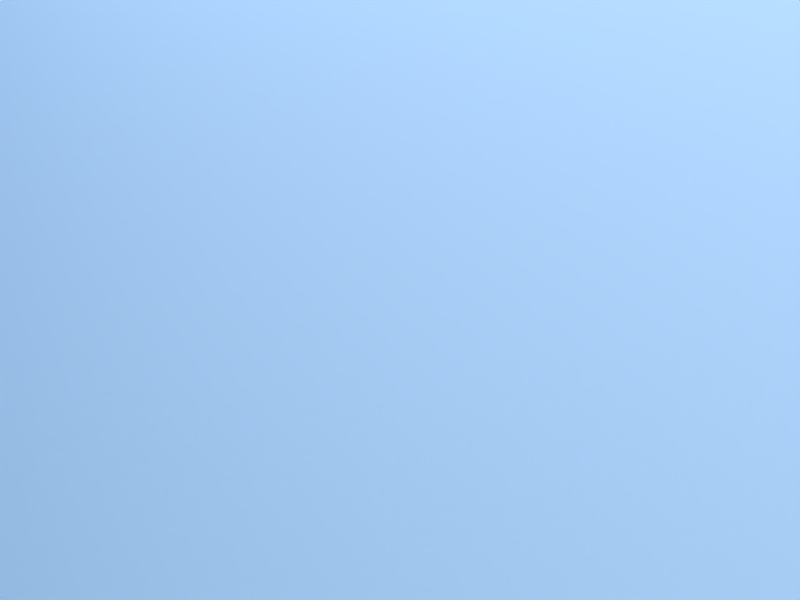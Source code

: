 # Source: BigHut.blend  (saved by Blender 2.49.2; exported with 4.5.12 LTS)
import bpy
from mathutils import Matrix  # noqa: F401  (used for matrix-valued properties, if any)

bpy.ops.wm.read_factory_settings(use_empty=True)
scene = bpy.context.scene
scene.name = 'Scene'

# ---- collections
col_collection_1 = bpy.data.collections.new('Collection 1'); scene.collection.children.link(col_collection_1)

# ---- materials (node trees are filled in below, after node groups)
mat_0_001 = bpy.data.materials.new('0.001')
mat_0_001.alpha_threshold = 0.0
mat_0_001.diffuse_color = (1.0, 1.0, 1.0, 1.0)
mat_0_001.roughness = 0.5
mat_0_001.line_color = (0.0, 0.0, 0.0, 1.0)

# ---- material node trees

# ---- world
world_world = bpy.data.worlds.new('World'); scene.world = world_world
world_world.color = (0.05656, 0.2208, 0.4)
world_world.use_sun_shadow = False
world_world.sun_shadow_jitter_overblur = 0.0
world_world.cycles.sampling_method = 'MANUAL'
world_world.cycles.sample_map_resolution = 256

# ---- cameras
cam_camera = bpy.data.cameras.new('Camera')
cam_camera.passepartout_alpha = 0.2
cam_camera.clip_end = 100.0
cam_camera.lens = 35.0
cam_camera.ortho_scale = 7.314
cam_camera.show_passepartout = False
cam_camera.show_safe_areas = True
cam_camera.dof.focus_distance = 0.0
cam_camera.dof.aperture_fstop = 128.0

# ---- lights
light_spot = bpy.data.lights.new('Spot', 'SUN')
light_spot.transmission_factor = 0.0
light_spot.cutoff_distance = 30.0
light_spot.angle = 1.571
light_spot.energy = 3.445
light_spot.shadow_buffer_clip_start = 1.001
light_spot.shadow_soft_size = 1.0
light_spot.shadow_cascade_max_distance = 1000.0
light_spot.cycles.use_multiple_importance_sampling = False

# ---- meshes
me_choza03 = bpy.data.meshes.new('"choza03"')
me_choza03.from_pydata([(12.4, 12.53, 9.094), (12.4, -12.01, 9.094), (-12.41, -12.01, 9.094), (-12.41, 12.53, 9.094), (16.84, 16.86, 9.831), (16.84, -16.81, 9.831), (-16.83, -16.81, 9.831), (-16.83, 16.86, 9.831), (-0.1267, 0.02754, 20.51), (9.266, -12.01, 9.094), (12.4, 9.462, 9.094), (9.266, 12.53, 9.094), (-12.41, 9.462, 9.094), (9.266, 9.462, 9.094), (-10.21, -12.01, 9.094), (-10.21, 12.53, 9.094), (-10.21, 9.462, 9.094), (12.4, -9.002, 9.094), (-12.41, -9.002, 9.094), (9.266, -9.002, 9.094), (-10.21, -9.002, 9.094), (-12.41, -9.002, 9.094), (-10.21, -9.002, 9.094), (12.4, -9.002, 9.094), (9.266, -9.002, 9.094), (-10.21, -12.01, 9.094), (9.266, -12.01, 9.094), (-12.41, -12.01, 9.094), (12.4, -12.01, 9.094), (-10.21, 12.53, 9.094), (-10.21, 9.462, 9.094), (-12.41, 9.462, 9.094), (-12.41, 12.53, 9.094), (9.266, 12.53, 9.094), (9.266, 9.462, 9.094), (12.4, 9.462, 9.094), (12.4, 12.53, 9.094), (9.266, -12.01, 0.03574), (12.4, -12.01, 0.03574), (12.4, 9.462, 0.03574), (12.4, 12.53, 0.03574), (9.266, 12.53, 0.03574), (-12.41, 9.462, 0.03574), (-12.41, 12.53, 0.03574), (9.266, 9.462, 0.03574), (-12.41, -12.01, 0.03574), (-10.21, -12.01, 0.03574), (-10.21, 12.53, 0.03574), (-10.21, 9.462, 0.03574), (12.4, -9.002, 0.03574), (-12.41, -9.002, 0.03574), (9.266, -9.002, 0.03574), (-10.21, -9.002, 0.03574)], [], [(4, 7, 8), (7, 6, 8), (6, 5, 8), (5, 4, 8), (13, 16, 15, 11), (10, 17, 19, 13), (14, 20, 19, 9), (20, 16, 13, 19), (18, 12, 16, 20), (18, 20, 22, 21), (19, 17, 23, 24), (20, 14, 25, 22), (9, 19, 24, 26), (2, 18, 21, 27), (17, 1, 28, 23), (15, 16, 30, 29), (16, 12, 31, 30), (3, 15, 29, 32), (14, 2, 27, 25), (13, 11, 33, 34), (10, 13, 34, 35), (12, 3, 32, 31), (11, 0, 36, 33), (0, 10, 35, 36), (1, 9, 26, 28), (28, 26, 37, 38), (36, 35, 39, 40), (33, 36, 40, 41), (31, 32, 43, 42), (35, 34, 44, 39), (34, 33, 41, 44), (25, 27, 45, 46), (32, 29, 47, 43), (30, 31, 42, 48), (29, 30, 48, 47), (23, 28, 38, 49), (27, 21, 50, 45), (26, 24, 51, 37), (22, 25, 46, 52), (24, 23, 49, 51), (21, 22, 52, 50), (40, 39, 44, 41), (48, 42, 43, 47), (49, 38, 37, 51), (45, 50, 52, 46), (11, 7, 4), (0, 11, 4), (11, 15, 7), (15, 3, 7), (10, 4, 5), (10, 0, 4), (1, 17, 5), (17, 10, 5), (12, 6, 7), (3, 12, 7), (12, 18, 6), (18, 2, 6), (9, 5, 6), (9, 1, 5), (2, 14, 6), (14, 9, 6)])
me_choza03.polygons.foreach_set('use_smooth', [True] * 61)
_uv = me_choza03.uv_layers.new(name='UVTex')
_uv.uv.foreach_set('vector', [0.6142, 0.9319, 0.08103, 0.9319, 0.3476, 0.6654, 0.08103, 0.9319, 0.08103, 0.3988, 0.3476, 0.6654, 0.08103, 0.3988, 0.6142, 0.3988, 0.3476, 0.6654, 0.6142, 0.3988, 0.6142, 0.9319, 0.3476, 0.6654, 0.345, 0.67, 0.1085, 0.67, 0.1085, 0.9331, 0.345, 0.9331, 0.6081, 0.67, 0.6081, 0.6227, 0.345, 0.6227, 0.345, 0.67, 0.1085, 0.4069, 0.1085, 0.6227, 0.345, 0.6227, 0.345, 0.4069, 0.1085, 0.6227, 0.1085, 0.67, 0.345, 0.67, 0.345, 0.6227, 0.08185, 0.6227, 0.08185, 0.67, 0.1085, 0.67, 0.1085, 0.6227, 0.08185, 0.4069, 0.08185, 0.6227, 0.1085, 0.6227, 0.1085, 0.4069, 0.6081, 0.6227, 0.6081, 0.4069, 0.345, 0.4069, 0.345, 0.6227, 0.08185, 0.4069, 0.08185, 0.6227, 0.1085, 0.6227, 0.1085, 0.4069, 0.6081, 0.6227, 0.6081, 0.4069, 0.345, 0.4069, 0.345, 0.6227, 0.08185, 0.4069, 0.08185, 0.6227, 0.1085, 0.6227, 0.1085, 0.4069, 0.6081, 0.6227, 0.6081, 0.4069, 0.345, 0.4069, 0.345, 0.6227, 0.1085, 0.67, 0.08185, 0.67, 0.08185, 0.9331, 0.1085, 0.9331, 0.1085, 0.67, 0.08185, 0.67, 0.08185, 0.9331, 0.1085, 0.9331, 0.1085, 0.67, 0.08185, 0.67, 0.08185, 0.9331, 0.1085, 0.9331, 0.08185, 0.4069, 0.08185, 0.6227, 0.1085, 0.6227, 0.1085, 0.4069, 0.6081, 0.9331, 0.6081, 0.67, 0.345, 0.67, 0.345, 0.9331, 0.6081, 0.9331, 0.6081, 0.67, 0.345, 0.67, 0.345, 0.9331, 0.1085, 0.67, 0.08185, 0.67, 0.08185, 0.9331, 0.1085, 0.9331, 0.6081, 0.9331, 0.6081, 0.67, 0.345, 0.67, 0.345, 0.9331, 0.6081, 0.9331, 0.6081, 0.67, 0.345, 0.67, 0.345, 0.9331, 0.6081, 0.6227, 0.6081, 0.4069, 0.345, 0.4069, 0.345, 0.6227, 0.6081, 0.6227, 0.6081, 0.4069, 0.345, 0.4069, 0.345, 0.6227, 0.6081, 0.9331, 0.6081, 0.67, 0.345, 0.67, 0.345, 0.9331, 0.6081, 0.9331, 0.6081, 0.67, 0.345, 0.67, 0.345, 0.9331, 0.1085, 0.67, 0.08185, 0.67, 0.08185, 0.9331, 0.1085, 0.9331, 0.6081, 0.9331, 0.6081, 0.67, 0.345, 0.67, 0.345, 0.9331, 0.6081, 0.9331, 0.6081, 0.67, 0.345, 0.67, 0.345, 0.9331, 0.08185, 0.4069, 0.08185, 0.6227, 0.1085, 0.6227, 0.1085, 0.4069, 0.1085, 0.67, 0.08185, 0.67, 0.08185, 0.9331, 0.1085, 0.9331, 0.1085, 0.67, 0.08185, 0.67, 0.08185, 0.9331, 0.1085, 0.9331, 0.1085, 0.67, 0.08185, 0.67, 0.08185, 0.9331, 0.1085, 0.9331, 0.6081, 0.6227, 0.6081, 0.4069, 0.345, 0.4069, 0.345, 0.6227, 0.08185, 0.4069, 0.08185, 0.6227, 0.1085, 0.6227, 0.1085, 0.4069, 0.6081, 0.6227, 0.6081, 0.4069, 0.345, 0.4069, 0.345, 0.6227, 0.08185, 0.4069, 0.08185, 0.6227, 0.1085, 0.6227, 0.1085, 0.4069, 0.6081, 0.6227, 0.6081, 0.4069, 0.345, 0.4069, 0.345, 0.6227, 0.08185, 0.4069, 0.08185, 0.6227, 0.1085, 0.6227, 0.1085, 0.4069, 0.6081, 0.9331, 0.6081, 0.67, 0.345, 0.67, 0.345, 0.9331, 0.1085, 0.67, 0.08185, 0.67, 0.08185, 0.9331, 0.1085, 0.9331, 0.6081, 0.6227, 0.6081, 0.4069, 0.345, 0.4069, 0.345, 0.6227, 0.08185, 0.4069, 0.08185, 0.6227, 0.1085, 0.6227, 0.1085, 0.4069, 0.3646, 0.04511, 0.05217, 0.1876, 0.6771, 0.1876, 0.6771, 0.04511, 0.3646, 0.04511, 0.6771, 0.1876, 0.3646, 0.04511, 0.08386, 0.04511, 0.05217, 0.1876, 0.08386, 0.04511, 0.05217, 0.04511, 0.05217, 0.1876, 0.9671, 0.6109, 0.8278, 0.9465, 0.8278, 0.2753, 0.9671, 0.6109, 0.9671, 0.9465, 0.8278, 0.9465, 0.9671, 0.2753, 0.9671, 0.5505, 0.8278, 0.2753, 0.9671, 0.5505, 0.9671, 0.6109, 0.8278, 0.2753, 0.9671, 0.6109, 0.8278, 0.2753, 0.8278, 0.9465, 0.9671, 0.9465, 0.9671, 0.6109, 0.8278, 0.9465, 0.9671, 0.6109, 0.9671, 0.5505, 0.8278, 0.2753, 0.9671, 0.5505, 0.9671, 0.2753, 0.8278, 0.2753, 0.3646, 0.04511, 0.6771, 0.1876, 0.05217, 0.1876, 0.3646, 0.04511, 0.6771, 0.04511, 0.6771, 0.1876, 0.05217, 0.04511, 0.08386, 0.04511, 0.05217, 0.1876, 0.08386, 0.04511, 0.3646, 0.04511, 0.05217, 0.1876])
_ca = me_choza03.color_attributes.new('Col', 'BYTE_COLOR', 'CORNER')
_ca.data.foreach_set('color', [1.0, 1.0, 1.0, 1.0, 1.0, 1.0, 1.0, 1.0, 1.0, 1.0, 1.0, 1.0, 1.0, 1.0, 1.0, 1.0, 1.0, 1.0, 1.0, 1.0, 1.0, 1.0, 1.0, 1.0, 1.0, 1.0, 1.0, 1.0, 1.0, 1.0, 1.0, 1.0, 1.0, 1.0, 1.0, 1.0, 1.0, 1.0, 1.0, 1.0, 1.0, 1.0, 1.0, 1.0, 1.0, 1.0, 1.0, 1.0, 1.0, 1.0, 1.0, 1.0, 1.0, 1.0, 1.0, 1.0, 1.0, 1.0, 1.0, 1.0, 1.0, 1.0, 1.0, 1.0, 1.0, 1.0, 1.0, 1.0, 1.0, 1.0, 1.0, 1.0, 1.0, 1.0, 1.0, 1.0, 1.0, 1.0, 1.0, 1.0, 1.0, 1.0, 1.0, 1.0, 1.0, 1.0, 1.0, 1.0, 1.0, 1.0, 1.0, 1.0, 1.0, 1.0, 1.0, 1.0, 1.0, 1.0, 1.0, 1.0, 1.0, 1.0, 1.0, 1.0, 1.0, 1.0, 1.0, 1.0, 1.0, 1.0, 1.0, 1.0, 1.0, 1.0, 1.0, 1.0, 1.0, 1.0, 1.0, 1.0, 1.0, 1.0, 1.0, 1.0, 1.0, 1.0, 1.0, 1.0, 1.0, 1.0, 1.0, 1.0, 1.0, 1.0, 1.0, 1.0, 1.0, 1.0, 1.0, 1.0, 1.0, 1.0, 1.0, 1.0, 1.0, 1.0, 1.0, 1.0, 1.0, 1.0, 1.0, 1.0, 1.0, 1.0, 1.0, 1.0, 1.0, 1.0, 1.0, 1.0, 1.0, 1.0, 1.0, 1.0, 1.0, 1.0, 1.0, 1.0, 1.0, 1.0, 1.0, 1.0, 1.0, 1.0, 1.0, 1.0, 1.0, 1.0, 1.0, 1.0, 1.0, 1.0, 1.0, 1.0, 1.0, 1.0, 1.0, 1.0, 1.0, 1.0, 1.0, 1.0, 1.0, 1.0, 1.0, 1.0, 1.0, 1.0, 1.0, 1.0, 1.0, 1.0, 1.0, 1.0, 1.0, 1.0, 1.0, 1.0, 1.0, 1.0, 1.0, 1.0, 1.0, 1.0, 1.0, 1.0, 1.0, 1.0, 1.0, 1.0, 1.0, 1.0, 1.0, 1.0, 1.0, 1.0, 1.0, 1.0, 1.0, 1.0, 1.0, 1.0, 1.0, 1.0, 1.0, 1.0, 1.0, 1.0, 1.0, 1.0, 1.0, 1.0, 1.0, 1.0, 1.0, 1.0, 1.0, 1.0, 1.0, 1.0, 1.0, 1.0, 1.0, 1.0, 1.0, 1.0, 1.0, 1.0, 1.0, 1.0, 1.0, 1.0, 1.0, 1.0, 1.0, 1.0, 1.0, 1.0, 1.0, 1.0, 1.0, 1.0, 1.0, 1.0, 1.0, 1.0, 1.0, 1.0, 1.0, 1.0, 1.0, 1.0, 1.0, 1.0, 1.0, 1.0, 1.0, 1.0, 1.0, 1.0, 1.0, 1.0, 1.0, 1.0, 1.0, 1.0, 1.0, 1.0, 1.0, 1.0, 1.0, 1.0, 1.0, 1.0, 1.0, 1.0, 1.0, 1.0, 1.0, 1.0, 1.0, 1.0, 1.0, 1.0, 1.0, 1.0, 1.0, 1.0, 1.0, 1.0, 1.0, 1.0, 1.0, 1.0, 1.0, 1.0, 1.0, 1.0, 1.0, 1.0, 1.0, 1.0, 1.0, 1.0, 1.0, 1.0, 1.0, 1.0, 1.0, 1.0, 1.0, 1.0, 1.0, 1.0, 1.0, 1.0, 1.0, 1.0, 1.0, 1.0, 1.0, 1.0, 1.0, 1.0, 1.0, 1.0, 1.0, 1.0, 1.0, 1.0, 1.0, 1.0, 1.0, 1.0, 1.0, 1.0, 1.0, 1.0, 1.0, 1.0, 1.0, 1.0, 1.0, 1.0, 1.0, 1.0, 1.0, 1.0, 1.0, 1.0, 1.0, 1.0, 1.0, 1.0, 1.0, 1.0, 1.0, 1.0, 1.0, 1.0, 1.0, 1.0, 1.0, 1.0, 1.0, 1.0, 1.0, 1.0, 1.0, 1.0, 1.0, 1.0, 1.0, 1.0, 1.0, 1.0, 1.0, 1.0, 1.0, 1.0, 1.0, 1.0, 1.0, 1.0, 1.0, 1.0, 1.0, 1.0, 1.0, 1.0, 1.0, 1.0, 1.0, 1.0, 1.0, 1.0, 1.0, 1.0, 1.0, 1.0, 1.0, 1.0, 1.0, 1.0, 1.0, 1.0, 1.0, 1.0, 1.0, 1.0, 1.0, 1.0, 1.0, 1.0, 1.0, 1.0, 1.0, 1.0, 1.0, 1.0, 1.0, 1.0, 1.0, 1.0, 1.0, 1.0, 1.0, 1.0, 1.0, 1.0, 1.0, 1.0, 1.0, 1.0, 1.0, 1.0, 1.0, 1.0, 1.0, 1.0, 1.0, 1.0, 1.0, 1.0, 1.0, 1.0, 1.0, 1.0, 1.0, 1.0, 1.0, 1.0, 1.0, 1.0, 1.0, 1.0, 1.0, 1.0, 1.0, 1.0, 1.0, 1.0, 1.0, 1.0, 1.0, 1.0, 1.0, 1.0, 1.0, 1.0, 1.0, 1.0, 1.0, 1.0, 1.0, 1.0, 1.0, 1.0, 1.0, 1.0, 1.0, 1.0, 1.0, 1.0, 1.0, 1.0, 1.0, 1.0, 1.0, 1.0, 1.0, 1.0, 1.0, 1.0, 1.0, 1.0, 1.0, 1.0, 1.0, 1.0, 1.0, 1.0, 1.0, 1.0, 1.0, 1.0, 1.0, 1.0, 1.0, 1.0, 1.0, 1.0, 1.0, 1.0, 1.0, 1.0, 1.0, 1.0, 1.0, 1.0, 1.0, 1.0, 1.0, 1.0, 1.0, 1.0, 1.0, 1.0, 1.0, 1.0, 1.0, 1.0, 1.0, 1.0, 1.0, 1.0, 1.0, 1.0, 1.0, 1.0, 1.0, 1.0, 1.0, 1.0, 1.0, 1.0, 1.0, 1.0, 1.0, 1.0, 1.0, 1.0, 1.0, 1.0, 1.0, 1.0, 1.0, 1.0, 1.0, 1.0, 1.0, 1.0, 1.0, 1.0, 1.0, 1.0, 1.0, 1.0, 1.0, 1.0, 1.0, 1.0, 1.0, 1.0, 1.0, 1.0, 1.0, 1.0, 1.0, 1.0, 1.0, 1.0, 1.0, 1.0, 1.0, 1.0, 1.0, 1.0, 1.0, 1.0, 1.0, 1.0, 1.0, 1.0, 1.0, 1.0, 1.0, 1.0, 1.0, 1.0, 1.0, 1.0, 1.0, 1.0, 1.0, 1.0, 1.0, 1.0, 1.0, 1.0, 1.0, 1.0, 1.0, 1.0, 1.0, 1.0, 1.0, 1.0, 1.0, 1.0, 1.0, 1.0, 1.0, 1.0, 1.0, 1.0, 1.0, 1.0, 1.0, 1.0, 1.0, 1.0, 1.0, 1.0, 1.0, 1.0, 1.0, 1.0, 1.0, 1.0, 1.0, 1.0, 1.0, 1.0, 1.0, 1.0, 1.0, 1.0, 1.0, 1.0, 1.0, 1.0, 1.0, 1.0, 1.0, 1.0, 1.0, 1.0, 1.0, 1.0, 1.0, 1.0, 1.0, 1.0, 1.0, 1.0, 1.0, 1.0, 1.0, 1.0, 1.0, 1.0, 1.0, 1.0, 1.0, 1.0, 1.0, 1.0, 1.0, 1.0, 1.0, 1.0, 1.0, 1.0, 1.0, 1.0, 1.0, 1.0, 1.0, 1.0, 1.0, 1.0, 1.0, 1.0, 1.0, 1.0, 1.0, 1.0, 1.0, 1.0, 1.0, 1.0, 1.0, 1.0, 1.0, 1.0, 1.0, 1.0, 1.0, 1.0, 1.0, 1.0, 1.0, 1.0, 1.0, 1.0, 1.0, 1.0, 1.0, 1.0, 1.0, 1.0, 1.0, 1.0, 1.0, 1.0, 1.0, 1.0, 1.0, 1.0, 1.0, 1.0, 1.0, 1.0, 1.0, 1.0, 1.0, 1.0, 1.0, 1.0, 1.0, 1.0, 1.0, 1.0, 1.0, 1.0, 1.0, 1.0, 1.0, 1.0, 1.0, 1.0, 1.0, 1.0, 1.0, 1.0, 1.0, 1.0, 1.0, 1.0, 1.0, 1.0, 1.0, 1.0, 1.0, 1.0, 1.0, 1.0, 1.0, 1.0, 1.0, 1.0, 1.0, 1.0, 1.0, 1.0, 1.0, 1.0, 1.0, 1.0, 1.0, 1.0, 1.0, 1.0, 1.0, 1.0, 1.0, 1.0, 1.0, 1.0, 1.0, 1.0, 1.0, 1.0, 1.0, 1.0, 1.0, 1.0, 1.0, 1.0, 1.0, 1.0, 1.0, 1.0, 1.0, 1.0, 1.0, 1.0, 1.0, 1.0, 1.0, 1.0, 1.0, 1.0, 1.0, 1.0, 1.0, 1.0, 1.0, 1.0, 1.0, 1.0, 1.0, 1.0, 1.0, 1.0, 1.0, 1.0, 1.0, 1.0, 1.0, 1.0, 1.0, 1.0, 1.0, 1.0, 1.0, 1.0, 1.0, 1.0, 1.0, 1.0, 1.0, 1.0, 1.0, 1.0, 1.0, 1.0, 1.0, 1.0, 1.0, 1.0, 1.0, 1.0, 1.0, 1.0, 1.0, 1.0, 1.0, 1.0, 1.0, 1.0, 1.0, 1.0, 1.0, 1.0])
me_choza03.materials.append(mat_0_001)
me_choza03.use_remesh_preserve_volume = False
me_choza03.use_remesh_preserve_attributes = False
me_choza03.use_mirror_vertex_groups = False
me_choza03.update()

# ---- objects
ob_choza03 = bpy.data.objects.new('"choza03"', me_choza03)
ob_lamp = bpy.data.objects.new('Lamp', light_spot)
ob_camera = bpy.data.objects.new('Camera', cam_camera)

# ---- transforms, parenting, visibility, modifiers, constraints
ob_choza03.location = (0.0, 0.0, 0.0)
ob_choza03.scale = (1.04, 1.04, 1.04)
ob_choza03.lock_rotations_4d = False
ob_choza03.empty_display_type = 'ARROWS'
ob_choza03.lineart.crease_threshold = 0.0
ob_lamp.location = (91.11, 85.13, 75.29)
ob_lamp.rotation_euler = (0.6503, 0.05522, 1.866)
ob_lamp.scale = (1.425, 1.425, 1.425)
ob_lamp.lock_rotations_4d = False
ob_lamp.empty_display_type = 'ARROWS'
ob_lamp.color = (0.0, 0.0, 0.0, 0.0)
ob_lamp.lineart.crease_threshold = 0.0
ob_camera.location = (9.038, -11.67, 15.1)
ob_camera.rotation_euler = (1.109, 0.01082, 0.8149)
ob_camera.lock_rotations_4d = False
ob_camera.empty_display_type = 'ARROWS'
ob_camera.color = (0.0, 0.0, 0.0, 0.0)
ob_camera.display_type = 'WIRE'
ob_camera.lineart.crease_threshold = 0.0

# ---- collection membership
col_collection_1.objects.link(ob_choza03)
col_collection_1.objects.link(ob_lamp)
col_collection_1.objects.link(ob_camera)

# ---- scene / render settings (as saved in the file)
scene.camera = ob_camera
scene.frame_start = 1; scene.frame_end = 250; scene.frame_set(1)
scene.render.engine = 'BLENDER_EEVEE_NEXT'
scene.render.image_settings.file_format = 'JPEG'
scene.render.image_settings.color_mode = 'RGB'
scene.render.image_settings.compression = 90
scene.render.resolution_x = 800
scene.render.resolution_y = 600
scene.render.pixel_aspect_x = 100.0
scene.render.pixel_aspect_y = 100.0
scene.render.fps = 25
scene.render.dither_intensity = 0.0
scene.render.use_compositing = False
scene.render.use_sequencer = False
scene.render.bake_margin = 2
scene.render.bake_bias = 0.0
scene.render.use_stamp_time = False
scene.render.use_stamp_date = False
scene.render.use_stamp_frame = False
scene.render.use_stamp_camera = False
scene.render.use_stamp_scene = False
scene.render.use_stamp_filename = False
scene.render.use_stamp_render_time = False
scene.render.stamp_font_size = 0
scene.cycles.use_denoising = False
scene.cycles.samples = 10
scene.cycles.sampling_pattern = 'TABULATED_SOBOL'
scene.cycles.light_sampling_threshold = 0.0
scene.cycles.use_adaptive_sampling = False
scene.cycles.use_light_tree = False
scene.cycles.blur_glossy = 0.0
scene.cycles.volume_bounces = 1
scene.cycles.pixel_filter_type = 'GAUSSIAN'
scene.cycles.sample_clamp_indirect = 0.0
scene.view_settings.view_transform = 'Raw'
bpy.context.view_layer.update()
